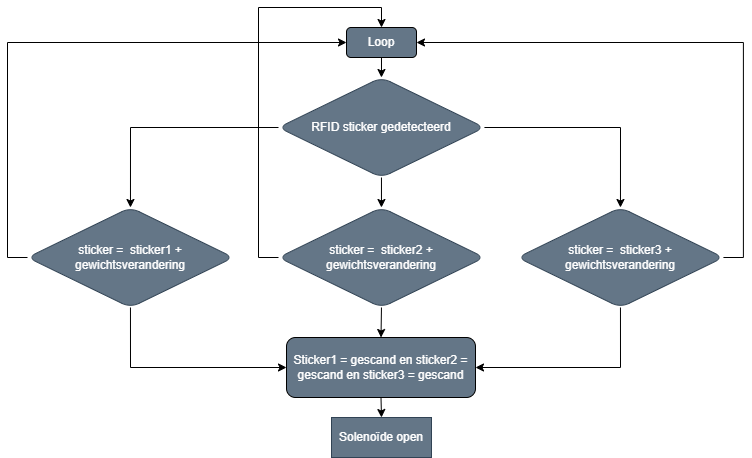

The diagram above was exported from draw.io. Its source (the exported page's mxGraphModel, read from the mxfile embedded in the PNG):
<mxGraphModel dx="1050" dy="491" grid="1" gridSize="10" guides="1" tooltips="1" connect="1" arrows="1" fold="1" page="1" pageScale="1" pageWidth="827" pageHeight="1169" math="0" shadow="0">
  <root>
    <mxCell id="0" />
    <mxCell id="1" parent="0" />
    <mxCell id="739KXquGZx7Pg0ujY989-18" style="edgeStyle=orthogonalEdgeStyle;rounded=0;orthogonalLoop=1;jettySize=auto;html=1;exitX=0.5;exitY=1;exitDx=0;exitDy=0;entryX=0.5;entryY=0;entryDx=0;entryDy=0;" parent="1" source="739KXquGZx7Pg0ujY989-1" target="739KXquGZx7Pg0ujY989-4" edge="1">
      <mxGeometry relative="1" as="geometry" />
    </mxCell>
    <mxCell id="739KXquGZx7Pg0ujY989-1" value="&lt;font color=&quot;#ffffff&quot;&gt;Loop&lt;/font&gt;" style="rounded=1;whiteSpace=wrap;html=1;fillColor=#647687;" parent="1" vertex="1">
      <mxGeometry x="379" y="110" width="70" height="30" as="geometry" />
    </mxCell>
    <mxCell id="739KXquGZx7Pg0ujY989-13" style="edgeStyle=orthogonalEdgeStyle;rounded=0;orthogonalLoop=1;jettySize=auto;html=1;exitX=0.5;exitY=1;exitDx=0;exitDy=0;entryX=0.5;entryY=0;entryDx=0;entryDy=0;" parent="1" source="739KXquGZx7Pg0ujY989-4" target="739KXquGZx7Pg0ujY989-8" edge="1">
      <mxGeometry relative="1" as="geometry" />
    </mxCell>
    <mxCell id="739KXquGZx7Pg0ujY989-16" style="edgeStyle=orthogonalEdgeStyle;rounded=0;orthogonalLoop=1;jettySize=auto;html=1;exitX=1;exitY=0.5;exitDx=0;exitDy=0;entryX=0.5;entryY=0;entryDx=0;entryDy=0;" parent="1" source="739KXquGZx7Pg0ujY989-4" target="739KXquGZx7Pg0ujY989-9" edge="1">
      <mxGeometry relative="1" as="geometry" />
    </mxCell>
    <mxCell id="739KXquGZx7Pg0ujY989-17" style="edgeStyle=orthogonalEdgeStyle;rounded=0;orthogonalLoop=1;jettySize=auto;html=1;exitX=0;exitY=0.5;exitDx=0;exitDy=0;entryX=0.5;entryY=0;entryDx=0;entryDy=0;" parent="1" source="739KXquGZx7Pg0ujY989-4" target="739KXquGZx7Pg0ujY989-5" edge="1">
      <mxGeometry relative="1" as="geometry" />
    </mxCell>
    <mxCell id="739KXquGZx7Pg0ujY989-4" value="RFID sticker gedetecteerd" style="rhombus;whiteSpace=wrap;html=1;fillColor=#647687;fontColor=#ffffff;strokeColor=#314354;rounded=1;" parent="1" vertex="1">
      <mxGeometry x="311" y="160" width="205.93" height="100" as="geometry" />
    </mxCell>
    <mxCell id="739KXquGZx7Pg0ujY989-25" style="edgeStyle=orthogonalEdgeStyle;rounded=0;orthogonalLoop=1;jettySize=auto;html=1;exitX=0.5;exitY=1;exitDx=0;exitDy=0;entryX=0;entryY=0.5;entryDx=0;entryDy=0;" parent="1" source="739KXquGZx7Pg0ujY989-5" target="739KXquGZx7Pg0ujY989-30" edge="1">
      <mxGeometry relative="1" as="geometry">
        <mxPoint x="311.03999999999996" y="460" as="targetPoint" />
      </mxGeometry>
    </mxCell>
    <mxCell id="739KXquGZx7Pg0ujY989-27" style="edgeStyle=orthogonalEdgeStyle;rounded=0;orthogonalLoop=1;jettySize=auto;html=1;exitX=0;exitY=0.5;exitDx=0;exitDy=0;entryX=0;entryY=0.5;entryDx=0;entryDy=0;" parent="1" source="739KXquGZx7Pg0ujY989-5" target="739KXquGZx7Pg0ujY989-1" edge="1">
      <mxGeometry relative="1" as="geometry" />
    </mxCell>
    <mxCell id="739KXquGZx7Pg0ujY989-5" value="sticker =&amp;nbsp; sticker1 + gewichtsverandering" style="rhombus;whiteSpace=wrap;html=1;fillColor=#647687;fontColor=#ffffff;strokeColor=#314354;rounded=1;" parent="1" vertex="1">
      <mxGeometry x="60" y="290" width="205.93" height="100" as="geometry" />
    </mxCell>
    <mxCell id="739KXquGZx7Pg0ujY989-23" style="edgeStyle=orthogonalEdgeStyle;rounded=0;orthogonalLoop=1;jettySize=auto;html=1;exitX=0.5;exitY=1;exitDx=0;exitDy=0;entryX=0.5;entryY=0;entryDx=0;entryDy=0;" parent="1" source="739KXquGZx7Pg0ujY989-8" target="739KXquGZx7Pg0ujY989-30" edge="1">
      <mxGeometry relative="1" as="geometry">
        <mxPoint x="414.0049999999999" y="410" as="targetPoint" />
      </mxGeometry>
    </mxCell>
    <mxCell id="739KXquGZx7Pg0ujY989-29" style="edgeStyle=orthogonalEdgeStyle;rounded=0;orthogonalLoop=1;jettySize=auto;html=1;exitX=0;exitY=0.5;exitDx=0;exitDy=0;entryX=0.5;entryY=0;entryDx=0;entryDy=0;" parent="1" source="739KXquGZx7Pg0ujY989-8" target="739KXquGZx7Pg0ujY989-1" edge="1">
      <mxGeometry relative="1" as="geometry" />
    </mxCell>
    <mxCell id="739KXquGZx7Pg0ujY989-8" value="sticker =&amp;nbsp; sticker2 + gewichtsverandering" style="rhombus;whiteSpace=wrap;html=1;fillColor=#647687;fontColor=#ffffff;strokeColor=#314354;rounded=1;" parent="1" vertex="1">
      <mxGeometry x="311" y="290" width="205.93" height="100" as="geometry" />
    </mxCell>
    <mxCell id="739KXquGZx7Pg0ujY989-24" style="edgeStyle=orthogonalEdgeStyle;rounded=0;orthogonalLoop=1;jettySize=auto;html=1;exitX=0.5;exitY=1;exitDx=0;exitDy=0;entryX=1;entryY=0.5;entryDx=0;entryDy=0;" parent="1" source="739KXquGZx7Pg0ujY989-9" target="739KXquGZx7Pg0ujY989-30" edge="1">
      <mxGeometry relative="1" as="geometry">
        <mxPoint x="516.97" y="460" as="targetPoint" />
      </mxGeometry>
    </mxCell>
    <mxCell id="739KXquGZx7Pg0ujY989-28" style="edgeStyle=orthogonalEdgeStyle;rounded=0;orthogonalLoop=1;jettySize=auto;html=1;exitX=1;exitY=0.5;exitDx=0;exitDy=0;entryX=1;entryY=0.5;entryDx=0;entryDy=0;" parent="1" source="739KXquGZx7Pg0ujY989-9" target="739KXquGZx7Pg0ujY989-1" edge="1">
      <mxGeometry relative="1" as="geometry" />
    </mxCell>
    <mxCell id="739KXquGZx7Pg0ujY989-9" value="sticker =&amp;nbsp; sticker3 + gewichtsverandering" style="rhombus;whiteSpace=wrap;html=1;fillColor=#647687;fontColor=#ffffff;strokeColor=#314354;rounded=1;" parent="1" vertex="1">
      <mxGeometry x="550" y="290" width="205.93" height="100" as="geometry" />
    </mxCell>
    <mxCell id="739KXquGZx7Pg0ujY989-32" style="edgeStyle=orthogonalEdgeStyle;rounded=0;orthogonalLoop=1;jettySize=auto;html=1;exitX=0.5;exitY=1;exitDx=0;exitDy=0;entryX=0.5;entryY=0;entryDx=0;entryDy=0;" parent="1" source="739KXquGZx7Pg0ujY989-30" target="739KXquGZx7Pg0ujY989-31" edge="1">
      <mxGeometry relative="1" as="geometry" />
    </mxCell>
    <mxCell id="739KXquGZx7Pg0ujY989-30" value="&lt;font color=&quot;#ffffff&quot;&gt;Sticker1 = gescand en sticker2 = gescand en sticker3 = gescand&lt;/font&gt;" style="rounded=1;whiteSpace=wrap;html=1;fillColor=#647687;" parent="1" vertex="1">
      <mxGeometry x="319" y="420" width="189" height="60" as="geometry" />
    </mxCell>
    <mxCell id="739KXquGZx7Pg0ujY989-31" value="Solenoïde open" style="rounded=0;whiteSpace=wrap;html=1;fillColor=#647687;fontColor=#ffffff;strokeColor=#314354;" parent="1" vertex="1">
      <mxGeometry x="364" y="500" width="100" height="40" as="geometry" />
    </mxCell>
  </root>
</mxGraphModel>